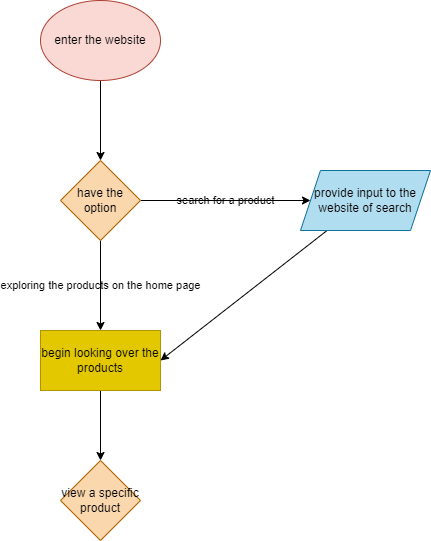

The diagram above was exported from draw.io. Its source (the exported page's mxGraphModel, read from the mxfile embedded in the PNG):
<mxGraphModel dx="750" dy="611" grid="1" gridSize="10" guides="1" tooltips="1" connect="1" arrows="1" fold="1" page="1" pageScale="1" pageWidth="850" pageHeight="1100" background="none" math="0" shadow="0">
  <root>
    <mxCell id="0" />
    <mxCell id="1" parent="0" />
    <mxCell id="4" value="" style="edgeStyle=none;html=1;fontColor=#000000;labelBackgroundColor=none;" edge="1" parent="1" source="2" target="3">
      <mxGeometry relative="1" as="geometry" />
    </mxCell>
    <mxCell id="2" value="enter the website" style="ellipse;whiteSpace=wrap;html=1;fillColor=#fad9d5;strokeColor=#ae4132;fontColor=#000000;labelBackgroundColor=none;" vertex="1" parent="1">
      <mxGeometry x="320" y="270" width="120" height="80" as="geometry" />
    </mxCell>
    <mxCell id="6" value="search for a product" style="edgeStyle=none;html=1;fontColor=#000000;labelBackgroundColor=none;" edge="1" parent="1" source="3" target="5">
      <mxGeometry relative="1" as="geometry" />
    </mxCell>
    <mxCell id="9" value="exploring the products on the home page" style="edgeStyle=none;html=1;labelBackgroundColor=none;fontColor=#000000;" edge="1" parent="1" source="3" target="8">
      <mxGeometry relative="1" as="geometry" />
    </mxCell>
    <mxCell id="3" value="have the option" style="rhombus;whiteSpace=wrap;html=1;fillColor=#fad7ac;strokeColor=#b46504;labelBackgroundColor=none;fontColor=#000000;" vertex="1" parent="1">
      <mxGeometry x="340" y="430" width="80" height="80" as="geometry" />
    </mxCell>
    <mxCell id="10" style="edgeStyle=none;html=1;entryX=1;entryY=0.5;entryDx=0;entryDy=0;labelBackgroundColor=none;fontColor=#000000;" edge="1" parent="1" source="5" target="8">
      <mxGeometry relative="1" as="geometry" />
    </mxCell>
    <mxCell id="5" value="provide input to the website of search" style="shape=parallelogram;perimeter=parallelogramPerimeter;whiteSpace=wrap;html=1;fixedSize=1;fillColor=#b1ddf0;strokeColor=#10739e;labelBackgroundColor=none;fontColor=#000000;" vertex="1" parent="1">
      <mxGeometry x="580" y="440" width="130" height="60" as="geometry" />
    </mxCell>
    <mxCell id="12" value="" style="edgeStyle=none;html=1;labelBackgroundColor=none;fontColor=#000000;" edge="1" parent="1" source="8" target="11">
      <mxGeometry relative="1" as="geometry" />
    </mxCell>
    <mxCell id="8" value="begin looking over the products" style="whiteSpace=wrap;html=1;fillColor=#e3c800;strokeColor=#B09500;labelBackgroundColor=none;fontColor=#000000;" vertex="1" parent="1">
      <mxGeometry x="320" y="600" width="120" height="60" as="geometry" />
    </mxCell>
    <mxCell id="11" value="view a specific product" style="rhombus;whiteSpace=wrap;html=1;fillColor=#fad7ac;strokeColor=#b46504;labelBackgroundColor=none;" vertex="1" parent="1">
      <mxGeometry x="340" y="730" width="80" height="80" as="geometry" />
    </mxCell>
  </root>
</mxGraphModel>